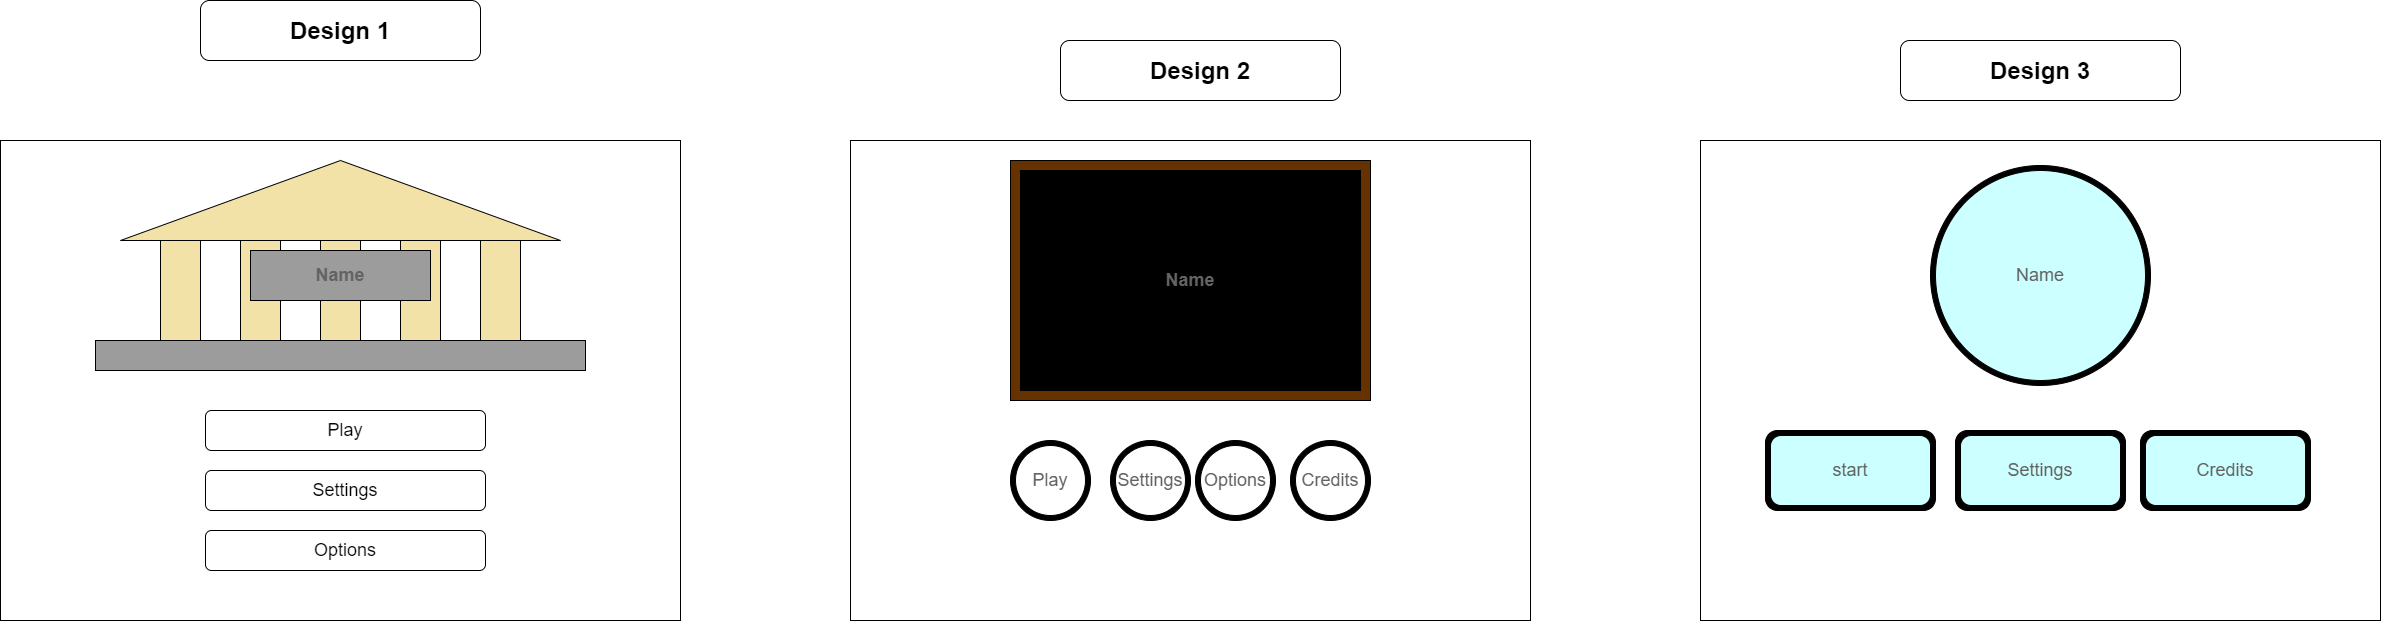

The diagram above was exported from draw.io. Its source (the exported page's mxGraphModel, read from the mxfile embedded in the PNG):
<mxGraphModel dx="1130" dy="792" grid="1" gridSize="10" guides="1" tooltips="1" connect="1" arrows="1" fold="1" page="1" pageScale="1" pageWidth="850" pageHeight="1100" math="0" shadow="0">
  <root>
    <mxCell id="0" />
    <mxCell id="1" parent="0" />
    <mxCell id="2" value="" style="rounded=0;whiteSpace=wrap;html=1;" parent="1" vertex="1">
      <mxGeometry x="80" y="160" width="680" height="480" as="geometry" />
    </mxCell>
    <mxCell id="3" value="&lt;b style=&quot;font-size: 12px;&quot;&gt;&lt;font style=&quot;font-size: 24px;&quot;&gt;Design 1&lt;/font&gt;&lt;/b&gt;&lt;span style=&quot;color: rgba(0, 0, 0, 0); font-family: monospace; font-size: 0px; text-align: start;&quot;&gt;%3CmxGraphModel%3E%3Croot%3E%3CmxCell%20id%3D%220%22%2F%3E%3CmxCell%20id%3D%221%22%20parent%3D%220%22%2F%3E%3CmxCell%20id%3D%222%22%20value%3D%22%26lt%3Bb%20style%3D%26quot%3Bfont-size%3A%2012px%3B%26quot%3B%26gt%3B%26lt%3Bfont%20style%3D%26quot%3Bfont-size%3A%2024px%3B%26quot%3B%26gt%3BDesign%202%26lt%3B%2Ffont%26gt%3B%26lt%3B%2Fb%26gt%3B%22%20style%3D%22rounded%3D1%3BwhiteSpace%3Dwrap%3Bhtml%3D1%3BfontSize%3D24%3B%22%20vertex%3D%221%22%20parent%3D%221%22%3E%3CmxGeometry%20x%3D%22620%22%20y%3D%22-40%22%20width%3D%22280%22%20height%3D%2260%22%20as%3D%22geometry%22%2F%3E%3C%2FmxCell%3E%3C%2Froot%3E%3C%2FmxGraphModel%3E&lt;/span&gt;" style="rounded=1;whiteSpace=wrap;html=1;fontSize=24;" parent="1" vertex="1">
      <mxGeometry x="280" y="20" width="280" height="60" as="geometry" />
    </mxCell>
    <mxCell id="4" value="" style="rounded=0;whiteSpace=wrap;html=1;fillColor=#F2E2A7;" parent="1" vertex="1">
      <mxGeometry x="240" y="250" width="40" height="140" as="geometry" />
    </mxCell>
    <mxCell id="7" value="Options" style="rounded=1;whiteSpace=wrap;html=1;fontSize=18;" parent="1" vertex="1">
      <mxGeometry x="285" y="550" width="280" height="40" as="geometry" />
    </mxCell>
    <mxCell id="8" value="Play&lt;span style=&quot;color: rgba(0, 0, 0, 0); font-family: monospace; font-size: 0px; text-align: start;&quot;&gt;%3CmxGraphModel%3E%3Croot%3E%3CmxCell%20id%3D%220%22%2F%3E%3CmxCell%20id%3D%221%22%20parent%3D%220%22%2F%3E%3CmxCell%20id%3D%222%22%20value%3D%22Settings%22%20style%3D%22rounded%3D1%3BwhiteSpace%3Dwrap%3Bhtml%3D1%3BfontSize%3D18%3B%22%20vertex%3D%221%22%20parent%3D%221%22%3E%3CmxGeometry%20x%3D%22280%22%20y%3D%22540%22%20width%3D%22280%22%20height%3D%2240%22%20as%3D%22geometry%22%2F%3E%3C%2FmxCell%3E%3C%2Froot%3E%3C%2FmxGraphModel%3E&lt;/span&gt;&lt;span style=&quot;color: rgba(0, 0, 0, 0); font-family: monospace; font-size: 0px; text-align: start;&quot;&gt;%3CmxGraphModel%3E%3Croot%3E%3CmxCell%20id%3D%220%22%2F%3E%3CmxCell%20id%3D%221%22%20parent%3D%220%22%2F%3E%3CmxCell%20id%3D%222%22%20value%3D%22Settings%22%20style%3D%22rounded%3D1%3BwhiteSpace%3Dwrap%3Bhtml%3D1%3BfontSize%3D18%3B%22%20vertex%3D%221%22%20parent%3D%221%22%3E%3CmxGeometry%20x%3D%22280%22%20y%3D%22540%22%20width%3D%22280%22%20height%3D%2240%22%20as%3D%22geometry%22%2F%3E%3C%2FmxCell%3E%3C%2Froot%3E%3C%2FmxGraphModel%3E&lt;/span&gt;" style="rounded=1;whiteSpace=wrap;html=1;fontSize=18;" parent="1" vertex="1">
      <mxGeometry x="285" y="430" width="280" height="40" as="geometry" />
    </mxCell>
    <mxCell id="9" value="Settings" style="rounded=1;whiteSpace=wrap;html=1;fontSize=18;" parent="1" vertex="1">
      <mxGeometry x="285" y="490" width="280" height="40" as="geometry" />
    </mxCell>
    <mxCell id="10" value="" style="rounded=0;whiteSpace=wrap;html=1;fillColor=#F2E2A7;" parent="1" vertex="1">
      <mxGeometry x="560" y="250" width="40" height="140" as="geometry" />
    </mxCell>
    <mxCell id="11" value="" style="rounded=0;whiteSpace=wrap;html=1;fillColor=#F2E2A7;" parent="1" vertex="1">
      <mxGeometry x="320" y="250" width="40" height="140" as="geometry" />
    </mxCell>
    <mxCell id="18" style="edgeStyle=none;html=1;exitX=0.25;exitY=0;exitDx=0;exitDy=0;fontSize=18;fontColor=#636363;" parent="1" source="12" edge="1">
      <mxGeometry relative="1" as="geometry">
        <mxPoint x="406.66666666666674" y="260" as="targetPoint" />
      </mxGeometry>
    </mxCell>
    <mxCell id="12" value="" style="rounded=0;whiteSpace=wrap;html=1;fillColor=#F2E2A7;" parent="1" vertex="1">
      <mxGeometry x="400" y="250" width="40" height="140" as="geometry" />
    </mxCell>
    <mxCell id="13" value="" style="rounded=0;whiteSpace=wrap;html=1;fillColor=#F2E2A7;" parent="1" vertex="1">
      <mxGeometry x="480" y="250" width="40" height="140" as="geometry" />
    </mxCell>
    <mxCell id="17" value="" style="rounded=0;whiteSpace=wrap;html=1;fontSize=18;fontColor=#636363;fillColor=#9C9C9C;" parent="1" vertex="1">
      <mxGeometry x="175" y="360" width="490" height="30" as="geometry" />
    </mxCell>
    <mxCell id="19" value="" style="triangle;whiteSpace=wrap;html=1;direction=north;fillColor=#F2E2A7;" parent="1" vertex="1">
      <mxGeometry x="200" y="180" width="440" height="80" as="geometry" />
    </mxCell>
    <mxCell id="21" value="&lt;b&gt;Name&lt;/b&gt;" style="rounded=0;whiteSpace=wrap;html=1;fontSize=18;fontColor=#636363;fillColor=#9C9C9C;" parent="1" vertex="1">
      <mxGeometry x="330" y="270" width="180" height="50" as="geometry" />
    </mxCell>
    <mxCell id="23" value="" style="rounded=0;whiteSpace=wrap;html=1;" parent="1" vertex="1">
      <mxGeometry x="930" y="160" width="680" height="480" as="geometry" />
    </mxCell>
    <mxCell id="24" value="&lt;b style=&quot;font-size: 12px;&quot;&gt;&lt;font style=&quot;font-size: 24px;&quot;&gt;Design 2&lt;/font&gt;&lt;/b&gt;&lt;span style=&quot;color: rgba(0, 0, 0, 0); font-family: monospace; font-size: 0px; text-align: start;&quot;&gt;%3CmxGraphModel%3E%3Croot%3E%3CmxCell%20id%3D%220%22%2F%3E%3CmxCell%20id%3D%221%22%20parent%3D%220%22%2F%3E%3CmxCell%20id%3D%222%22%20value%3D%22%26lt%3Bb%20style%3D%26quot%3Bfont-size%3A%2012px%3B%26quot%3B%26gt%3B%26lt%3Bfont%20style%3D%26quot%3Bfont-size%3A%2024px%3B%26quot%3B%26gt%3BDesign%202%26lt%3B%2Ffont%26gt%3B%26lt%3B%2Fb%26gt%3B%22%20style%3D%22rounded%3D1%3BwhiteSpace%3Dwrap%3Bhtml%3D1%3BfontSize%3D24%3B%22%20vertex%3D%221%22%20parent%3D%221%22%3E%3CmxGeometry%20x%3D%22620%22%20y%3D%22-40%22%20width%3D%22280%22%20height%3D%2260%22%20as%3D%22geometry%22%2F%3E%3C%2FmxCell%3E%3C%2Froot%3E%3C%2FmxGraphModel%32&lt;/span&gt;" style="rounded=1;whiteSpace=wrap;html=1;fontSize=24;" parent="1" vertex="1">
      <mxGeometry x="1140" y="60" width="280" height="60" as="geometry" />
    </mxCell>
    <mxCell id="26" value="&lt;b&gt;Name&lt;/b&gt;" style="rounded=0;whiteSpace=wrap;html=1;fontSize=18;fontColor=#636363;fillColor=#663300;" parent="1" vertex="1">
      <mxGeometry x="1090" y="180" width="360" height="240" as="geometry" />
    </mxCell>
    <mxCell id="27" value="&lt;b&gt;Name&lt;/b&gt;" style="rounded=0;whiteSpace=wrap;html=1;fontSize=18;fontColor=#636363;fillColor=#000000;" parent="1" vertex="1">
      <mxGeometry x="1100" y="190" width="340" height="220" as="geometry" />
    </mxCell>
    <mxCell id="28" value="" style="ellipse;whiteSpace=wrap;html=1;aspect=fixed;fontSize=18;fontColor=#636363;fillColor=#000000;" parent="1" vertex="1">
      <mxGeometry x="1090" y="460" width="80" height="80" as="geometry" />
    </mxCell>
    <mxCell id="29" value="" style="ellipse;whiteSpace=wrap;html=1;aspect=fixed;fontSize=18;fontColor=#636363;fillColor=#000000;" parent="1" vertex="1">
      <mxGeometry x="1190" y="460" width="80" height="80" as="geometry" />
    </mxCell>
    <mxCell id="30" value="" style="ellipse;whiteSpace=wrap;html=1;aspect=fixed;fontSize=18;fontColor=#636363;fillColor=#000000;" parent="1" vertex="1">
      <mxGeometry x="1370" y="460" width="80" height="80" as="geometry" />
    </mxCell>
    <mxCell id="32" value="" style="ellipse;whiteSpace=wrap;html=1;aspect=fixed;fontSize=18;fontColor=#636363;fillColor=#000000;" parent="1" vertex="1">
      <mxGeometry x="1275" y="460" width="80" height="80" as="geometry" />
    </mxCell>
    <mxCell id="37" value="Play" style="ellipse;whiteSpace=wrap;html=1;aspect=fixed;fontSize=18;fontColor=#636363;fillColor=#FFFFFF;" parent="1" vertex="1">
      <mxGeometry x="1095" y="465" width="70" height="70" as="geometry" />
    </mxCell>
    <mxCell id="38" value="Settings" style="ellipse;whiteSpace=wrap;html=1;aspect=fixed;fontSize=18;fontColor=#636363;fillColor=#FFFFFF;" parent="1" vertex="1">
      <mxGeometry x="1195" y="465" width="70" height="70" as="geometry" />
    </mxCell>
    <mxCell id="39" value="Options" style="ellipse;whiteSpace=wrap;html=1;aspect=fixed;fontSize=18;fontColor=#636363;fillColor=#FFFFFF;" parent="1" vertex="1">
      <mxGeometry x="1280" y="465" width="70" height="70" as="geometry" />
    </mxCell>
    <mxCell id="40" value="Credits" style="ellipse;whiteSpace=wrap;html=1;aspect=fixed;fontSize=18;fontColor=#636363;fillColor=#FFFFFF;" parent="1" vertex="1">
      <mxGeometry x="1375" y="465" width="70" height="70" as="geometry" />
    </mxCell>
    <mxCell id="41" value="&lt;b style=&quot;font-size: 12px;&quot;&gt;&lt;font style=&quot;font-size: 24px;&quot;&gt;Design 3&lt;/font&gt;&lt;/b&gt;&lt;span style=&quot;color: rgba(0, 0, 0, 0); font-family: monospace; font-size: 0px; text-align: start;&quot;&gt;%3CmxGraphModel%3E%3Croot%3E%3CmxCell%20id%3D%220%22%2F%3E%3CmxCell%20id%3D%221%22%20parent%3D%220%22%2F%3E%3CmxCell%20id%3D%222%22%20value%3D%22%26lt%3Bb%20style%3D%26quot%3Bfont-size%3A%2012px%3B%26quot%3B%26gt%3B%26lt%3Bfont%20style%3D%26quot%3Bfont-size%3A%2024px%3B%26quot%3B%26gt%3BDesign%202%26lt%3B%2Ffont%26gt%3B%26lt%3B%2Fb%26gt%3B%22%20style%3D%22rounded%3D1%3BwhiteSpace%3Dwrap%3Bhtml%3D1%3BfontSize%3D24%3B%22%20vertex%3D%221%22%20parent%3D%221%22%3E%3CmxGeometry%20x%3D%22620%22%20y%3D%22-40%22%20width%3D%22280%22%20height%3D%2260%22%20as%3D%22geometry%22%2F%3E%3C%2FmxCell%3E%3C%2Froot%3E%3C%2FmxGraphModel%32&lt;/span&gt;" style="rounded=1;whiteSpace=wrap;html=1;fontSize=24;" parent="1" vertex="1">
      <mxGeometry x="1980" y="60" width="280" height="60" as="geometry" />
    </mxCell>
    <mxCell id="42" value="" style="rounded=0;whiteSpace=wrap;html=1;" parent="1" vertex="1">
      <mxGeometry x="1780" y="160" width="680" height="480" as="geometry" />
    </mxCell>
    <mxCell id="43" value="Name&lt;span style=&quot;color: rgba(0, 0, 0, 0); font-family: monospace; font-size: 0px; text-align: start;&quot;&gt;%3CmxGraphModel%3E%3Croot%3E%3CmxCell%20id%3D%220%22%2F%3E%3CmxCell%20id%3D%221%22%20parent%3D%220%22%2F%3E%3CmxCell%20id%3D%222%22%20value%3D%22Start%22%20style%3D%22ellipse%3BwhiteSpace%3Dwrap%3Bhtml%3D1%3Baspect%3Dfixed%3BfontSize%3D18%3BfontColor%3D%23636363%3BfillColor%3D%23FFFFFF%3B%22%20vertex%3D%221%22%20parent%3D%221%22%3E%3CmxGeometry%20x%3D%221095%22%20y%3D%22465%22%20width%3D%2270%22%20height%3D%2270%22%20as%3D%22geometry%22%2F%3E%3C%2FmxCell%3E%3C%2Froot%3E%3C%2FmxGraphModel%3E&lt;/span&gt;" style="ellipse;whiteSpace=wrap;html=1;aspect=fixed;fontSize=18;fontColor=#636363;fillColor=#000000;" parent="1" vertex="1">
      <mxGeometry x="2010" y="185" width="220" height="220" as="geometry" />
    </mxCell>
    <mxCell id="44" value="Name&lt;span style=&quot;color: rgba(0, 0, 0, 0); font-family: monospace; font-size: 0px; text-align: start;&quot;&gt;%3CmxGraphModel%3E%3Croot%3E%3CmxCell%20id%3D%220%22%2F%3E%3CmxCell%20id%3D%221%22%20parent%3D%220%22%2F%3E%3CmxCell%20id%3D%222%22%20value%3D%22Start%22%20style%3D%22ellipse%3BwhiteSpace%3Dwrap%3Bhtml%3D1%3Baspect%3Dfixed%3BfontSize%3D18%3BfontColor%3D%23636363%3BfillColor%3D%23FFFFFF%3B%22%20vertex%3D%221%22%20parent%3D%221%22%3E%3CmxGeometry%20x%3D%221095%22%20y%3D%22465%22%20width%3D%2270%22%20height%3D%2270%22%20as%3D%22geometry%22%2F%3E%3C%2FmxCell%3E%3C%2Froot%3E%3C%2FmxGraphModel%3E&lt;/span&gt;" style="ellipse;whiteSpace=wrap;html=1;aspect=fixed;fontSize=18;fontColor=#636363;fillColor=#CCFFFF;" parent="1" vertex="1">
      <mxGeometry x="2015" y="190" width="210" height="210" as="geometry" />
    </mxCell>
    <mxCell id="45" value="" style="rounded=1;whiteSpace=wrap;html=1;fontSize=18;fontColor=#636363;fillColor=#000000;" parent="1" vertex="1">
      <mxGeometry x="1845" y="450" width="170" height="80" as="geometry" />
    </mxCell>
    <mxCell id="46" value="start" style="rounded=1;whiteSpace=wrap;html=1;fontSize=18;fontColor=#636363;fillColor=#CCFFFF;" parent="1" vertex="1">
      <mxGeometry x="1850" y="455" width="160" height="70" as="geometry" />
    </mxCell>
    <mxCell id="47" value="start" style="rounded=1;whiteSpace=wrap;html=1;fontSize=18;fontColor=#636363;fillColor=#000000;" parent="1" vertex="1">
      <mxGeometry x="2035" y="450" width="170" height="80" as="geometry" />
    </mxCell>
    <mxCell id="48" value="Settings" style="rounded=1;whiteSpace=wrap;html=1;fontSize=18;fontColor=#636363;fillColor=#CCFFFF;" parent="1" vertex="1">
      <mxGeometry x="2040" y="455" width="160" height="70" as="geometry" />
    </mxCell>
    <mxCell id="49" value="Settings" style="rounded=1;whiteSpace=wrap;html=1;fontSize=18;fontColor=#636363;fillColor=#000000;" parent="1" vertex="1">
      <mxGeometry x="2220" y="450" width="170" height="80" as="geometry" />
    </mxCell>
    <mxCell id="51" value="Credits" style="rounded=1;whiteSpace=wrap;html=1;fontSize=18;fontColor=#636363;fillColor=#CCFFFF;" parent="1" vertex="1">
      <mxGeometry x="2225" y="455" width="160" height="70" as="geometry" />
    </mxCell>
  </root>
</mxGraphModel>